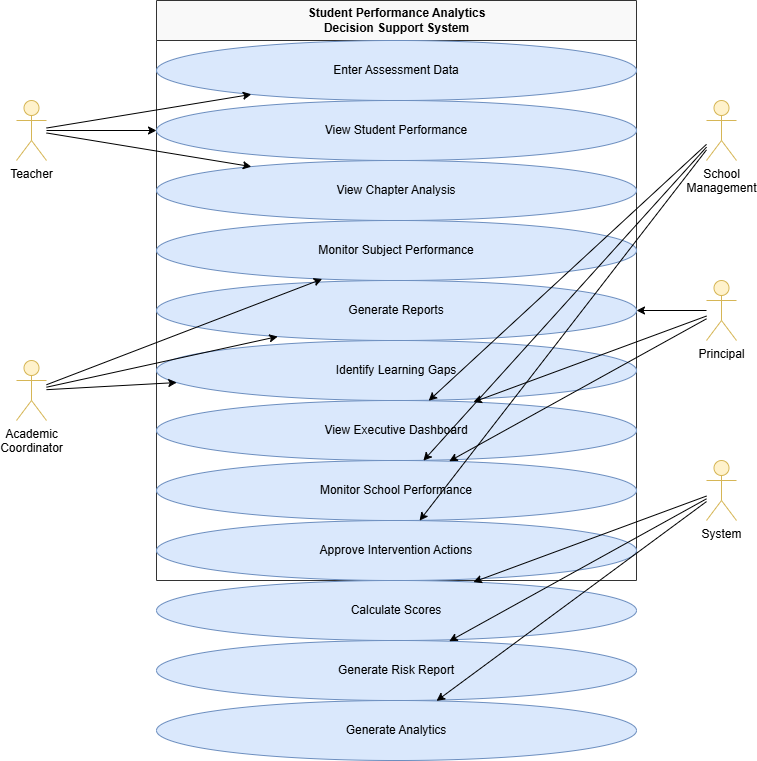

The diagram above was exported from draw.io. Its source (the exported page's mxGraphModel, read from the mxfile embedded in the PNG):
<mxGraphModel dx="1191" dy="694" grid="1" gridSize="10" guides="1" tooltips="1" connect="1" arrows="1" fold="1" page="1" pageScale="1" pageWidth="850" pageHeight="1100" math="0" shadow="0">
  <root>
    <mxCell id="0" />
    <mxCell id="1" parent="0" />
    <mxCell id="C__P9I-JittwBAn4ZobL-1" parent="1" style="swimlane;startSize=40;fillColor=#f9f9f9;strokeColor=#333333;html=1;align=center;horizontal=1;fontStyle=1;childLayout=stackLayout;horizontalStack=0;resizeParent=0;resizeParentMax=0;resizeLast=0;collapsible=0;portConstraint=eastwest;" value="Student Performance Analytics &lt;br&gt;Decision Support System" vertex="1">
      <mxGeometry height="580" width="480" x="160" y="20" as="geometry" />
    </mxCell>
    <mxCell id="C__P9I-JittwBAn4ZobL-2" parent="C__P9I-JittwBAn4ZobL-1" style="ellipse;whiteSpace=wrap;html=1;fillColor=#dae8fc;strokeColor=#6c8ebf;align=center;" value="Enter Assessment Data" vertex="1">
      <mxGeometry height="60" width="480" y="40" as="geometry" />
    </mxCell>
    <mxCell id="C__P9I-JittwBAn4ZobL-3" parent="C__P9I-JittwBAn4ZobL-1" style="ellipse;whiteSpace=wrap;html=1;fillColor=#dae8fc;strokeColor=#6c8ebf;align=center;" value="View Student Performance" vertex="1">
      <mxGeometry height="60" width="480" y="100" as="geometry" />
    </mxCell>
    <mxCell id="C__P9I-JittwBAn4ZobL-4" parent="C__P9I-JittwBAn4ZobL-1" style="ellipse;whiteSpace=wrap;html=1;fillColor=#dae8fc;strokeColor=#6c8ebf;align=center;" value="View Chapter Analysis" vertex="1">
      <mxGeometry height="60" width="480" y="160" as="geometry" />
    </mxCell>
    <mxCell id="C__P9I-JittwBAn4ZobL-5" parent="C__P9I-JittwBAn4ZobL-1" style="ellipse;whiteSpace=wrap;html=1;fillColor=#dae8fc;strokeColor=#6c8ebf;align=center;" value="Monitor Subject Performance" vertex="1">
      <mxGeometry height="60" width="480" y="220" as="geometry" />
    </mxCell>
    <mxCell id="C__P9I-JittwBAn4ZobL-6" parent="C__P9I-JittwBAn4ZobL-1" style="ellipse;whiteSpace=wrap;html=1;fillColor=#dae8fc;strokeColor=#6c8ebf;align=center;" value="Generate Reports" vertex="1">
      <mxGeometry height="60" width="480" y="280" as="geometry" />
    </mxCell>
    <mxCell id="C__P9I-JittwBAn4ZobL-7" parent="C__P9I-JittwBAn4ZobL-1" style="ellipse;whiteSpace=wrap;html=1;fillColor=#dae8fc;strokeColor=#6c8ebf;align=center;" value="Identify Learning Gaps" vertex="1">
      <mxGeometry height="60" width="480" y="340" as="geometry" />
    </mxCell>
    <mxCell id="C__P9I-JittwBAn4ZobL-8" parent="C__P9I-JittwBAn4ZobL-1" style="ellipse;whiteSpace=wrap;html=1;fillColor=#dae8fc;strokeColor=#6c8ebf;align=center;" value="View Executive Dashboard" vertex="1">
      <mxGeometry height="60" width="480" y="400" as="geometry" />
    </mxCell>
    <mxCell id="C__P9I-JittwBAn4ZobL-9" parent="C__P9I-JittwBAn4ZobL-1" style="ellipse;whiteSpace=wrap;html=1;fillColor=#dae8fc;strokeColor=#6c8ebf;align=center;" value="Monitor School Performance" vertex="1">
      <mxGeometry height="60" width="480" y="460" as="geometry" />
    </mxCell>
    <mxCell id="C__P9I-JittwBAn4ZobL-10" parent="C__P9I-JittwBAn4ZobL-1" style="ellipse;whiteSpace=wrap;html=1;fillColor=#dae8fc;strokeColor=#6c8ebf;align=center;" value="Approve Intervention Actions" vertex="1">
      <mxGeometry height="60" width="480" y="520" as="geometry" />
    </mxCell>
    <mxCell id="C__P9I-JittwBAn4ZobL-11" parent="C__P9I-JittwBAn4ZobL-1" style="ellipse;whiteSpace=wrap;html=1;fillColor=#dae8fc;strokeColor=#6c8ebf;align=center;" value="Calculate Scores" vertex="1">
      <mxGeometry height="60" width="480" y="580" as="geometry" />
    </mxCell>
    <mxCell id="C__P9I-JittwBAn4ZobL-12" parent="C__P9I-JittwBAn4ZobL-1" style="ellipse;whiteSpace=wrap;html=1;fillColor=#dae8fc;strokeColor=#6c8ebf;align=center;" value="Generate Risk Report" vertex="1">
      <mxGeometry height="60" width="480" y="640" as="geometry" />
    </mxCell>
    <mxCell id="C__P9I-JittwBAn4ZobL-13" parent="C__P9I-JittwBAn4ZobL-1" style="ellipse;whiteSpace=wrap;html=1;fillColor=#dae8fc;strokeColor=#6c8ebf;align=center;" value="Generate Analytics" vertex="1">
      <mxGeometry height="60" width="480" y="700" as="geometry" />
    </mxCell>
    <mxCell id="C__P9I-JittwBAn4ZobL-14" parent="1" style="shape=umlActor;verticalLabelPosition=bottom;verticalAlign=top;html=1;outlineConnect=0;fillColor=#fff2cc;strokeColor=#d6b656;" value="Teacher" vertex="1">
      <mxGeometry height="60" width="30" x="20" y="120" as="geometry" />
    </mxCell>
    <mxCell id="C__P9I-JittwBAn4ZobL-15" parent="1" style="shape=umlActor;verticalLabelPosition=bottom;verticalAlign=top;html=1;outlineConnect=0;fillColor=#fff2cc;strokeColor=#d6b656;" value="Academic&lt;br&gt;Coordinator" vertex="1">
      <mxGeometry height="60" width="30" x="20" y="380" as="geometry" />
    </mxCell>
    <mxCell id="C__P9I-JittwBAn4ZobL-16" parent="1" style="shape=umlActor;verticalLabelPosition=bottom;verticalAlign=top;html=1;outlineConnect=0;fillColor=#fff2cc;strokeColor=#d6b656;" value="School&lt;br&gt;Management" vertex="1">
      <mxGeometry height="60" width="30" x="710" y="120" as="geometry" />
    </mxCell>
    <mxCell id="C__P9I-JittwBAn4ZobL-17" parent="1" style="shape=umlActor;verticalLabelPosition=bottom;verticalAlign=top;html=1;outlineConnect=0;fillColor=#fff2cc;strokeColor=#d6b656;" value="Principal" vertex="1">
      <mxGeometry height="60" width="30" x="710" y="300" as="geometry" />
    </mxCell>
    <mxCell id="C__P9I-JittwBAn4ZobL-18" parent="1" style="shape=umlActor;verticalLabelPosition=bottom;verticalAlign=top;html=1;outlineConnect=0;fillColor=#fff2cc;strokeColor=#d6b656;" value="System" vertex="1">
      <mxGeometry height="60" width="30" x="710" y="480" as="geometry" />
    </mxCell>
    <mxCell id="C__P9I-JittwBAn4ZobL-19" edge="1" parent="1" source="C__P9I-JittwBAn4ZobL-14" style="rounded=0;" target="C__P9I-JittwBAn4ZobL-2">
      <mxGeometry relative="1" as="geometry" />
    </mxCell>
    <mxCell id="C__P9I-JittwBAn4ZobL-20" edge="1" parent="1" source="C__P9I-JittwBAn4ZobL-14" style="rounded=0;" target="C__P9I-JittwBAn4ZobL-3">
      <mxGeometry relative="1" as="geometry" />
    </mxCell>
    <mxCell id="C__P9I-JittwBAn4ZobL-21" edge="1" parent="1" source="C__P9I-JittwBAn4ZobL-14" style="rounded=0;" target="C__P9I-JittwBAn4ZobL-4">
      <mxGeometry relative="1" as="geometry" />
    </mxCell>
    <mxCell id="C__P9I-JittwBAn4ZobL-22" edge="1" parent="1" source="C__P9I-JittwBAn4ZobL-15" style="rounded=0;" target="C__P9I-JittwBAn4ZobL-5">
      <mxGeometry relative="1" as="geometry" />
    </mxCell>
    <mxCell id="C__P9I-JittwBAn4ZobL-23" edge="1" parent="1" source="C__P9I-JittwBAn4ZobL-15" style="rounded=0;" target="C__P9I-JittwBAn4ZobL-6">
      <mxGeometry relative="1" as="geometry" />
    </mxCell>
    <mxCell id="C__P9I-JittwBAn4ZobL-24" edge="1" parent="1" source="C__P9I-JittwBAn4ZobL-15" style="rounded=0;" target="C__P9I-JittwBAn4ZobL-7">
      <mxGeometry relative="1" as="geometry" />
    </mxCell>
    <mxCell id="C__P9I-JittwBAn4ZobL-25" edge="1" parent="1" source="C__P9I-JittwBAn4ZobL-16" style="rounded=0;" target="C__P9I-JittwBAn4ZobL-8">
      <mxGeometry relative="1" as="geometry" />
    </mxCell>
    <mxCell id="C__P9I-JittwBAn4ZobL-26" edge="1" parent="1" source="C__P9I-JittwBAn4ZobL-16" style="rounded=0;" target="C__P9I-JittwBAn4ZobL-9">
      <mxGeometry relative="1" as="geometry" />
    </mxCell>
    <mxCell id="C__P9I-JittwBAn4ZobL-27" edge="1" parent="1" source="C__P9I-JittwBAn4ZobL-16" style="rounded=0;" target="C__P9I-JittwBAn4ZobL-10">
      <mxGeometry relative="1" as="geometry" />
    </mxCell>
    <mxCell id="C__P9I-JittwBAn4ZobL-28" edge="1" parent="1" source="C__P9I-JittwBAn4ZobL-17" style="rounded=0;" target="C__P9I-JittwBAn4ZobL-8">
      <mxGeometry relative="1" as="geometry" />
    </mxCell>
    <mxCell id="C__P9I-JittwBAn4ZobL-29" edge="1" parent="1" source="C__P9I-JittwBAn4ZobL-17" style="rounded=0;" target="C__P9I-JittwBAn4ZobL-9">
      <mxGeometry relative="1" as="geometry" />
    </mxCell>
    <mxCell id="C__P9I-JittwBAn4ZobL-30" edge="1" parent="1" source="C__P9I-JittwBAn4ZobL-17" style="rounded=0;" target="C__P9I-JittwBAn4ZobL-6">
      <mxGeometry relative="1" as="geometry" />
    </mxCell>
    <mxCell id="C__P9I-JittwBAn4ZobL-31" edge="1" parent="1" source="C__P9I-JittwBAn4ZobL-18" style="rounded=0;" target="C__P9I-JittwBAn4ZobL-11">
      <mxGeometry relative="1" as="geometry" />
    </mxCell>
    <mxCell id="C__P9I-JittwBAn4ZobL-32" edge="1" parent="1" source="C__P9I-JittwBAn4ZobL-18" style="rounded=0;" target="C__P9I-JittwBAn4ZobL-12">
      <mxGeometry relative="1" as="geometry" />
    </mxCell>
    <mxCell id="C__P9I-JittwBAn4ZobL-33" edge="1" parent="1" source="C__P9I-JittwBAn4ZobL-18" style="rounded=0;" target="C__P9I-JittwBAn4ZobL-13">
      <mxGeometry relative="1" as="geometry" />
    </mxCell>
  </root>
</mxGraphModel>